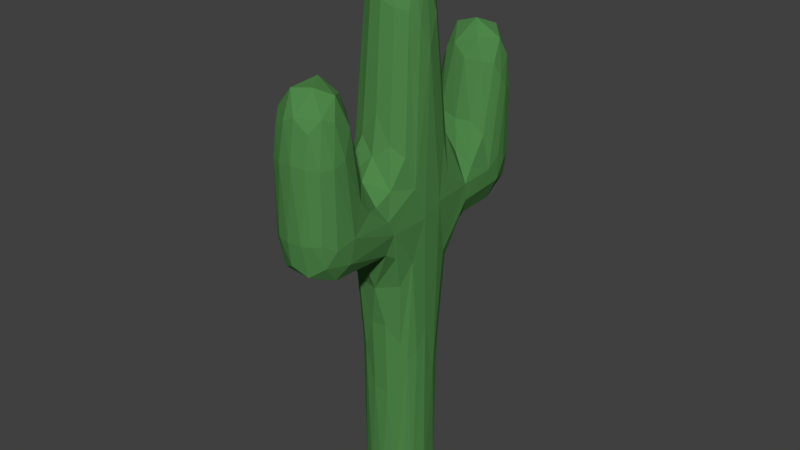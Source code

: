 # Source: Cactus.blend  (saved by Blender 2.79.0; exported with 4.5.12 LTS)
import bpy
from mathutils import Matrix  # noqa: F401  (used for matrix-valued properties, if any)

bpy.ops.wm.read_factory_settings(use_empty=True)
scene = bpy.context.scene
scene.name = 'Scene'

# ---- collections
col_collection_1 = bpy.data.collections.new('Collection 1'); scene.collection.children.link(col_collection_1)

# ---- materials (node trees are filled in below, after node groups)
mat_cactus = bpy.data.materials.new('Cactus')
mat_cactus.alpha_threshold = 0.0
mat_cactus.diffuse_color = (0.08022, 0.2423, 0.06848, 1.0)
mat_cactus.roughness = 0.5
mat_spines = bpy.data.materials.new('Spines')
mat_spines.alpha_threshold = 0.0
mat_spines.roughness = 0.5

# ---- material node trees
mat_cactus.use_nodes = True; mat_cactus.node_tree.nodes.clear()
_N = mat_cactus.node_tree.nodes; _L = mat_cactus.node_tree.links
n0 = _N.new('ShaderNodeOutputMaterial'); n0.name = 'Material Output'; n0.location = (300, 300)
n1 = _N.new('ShaderNodeBsdfDiffuse'); n1.name = 'Diffuse BSDF'; n1.location = (10, 300)
n1.inputs[0].default_value = (0.07939, 0.2423, 0.06836, 1.0)
_L.new(n1.outputs[0], n0.inputs[0])
n0.is_active_output = True
mat_spines.use_nodes = True; mat_spines.node_tree.nodes.clear()
_N = mat_spines.node_tree.nodes; _L = mat_spines.node_tree.links
n0 = _N.new('ShaderNodeOutputMaterial'); n0.name = 'Material Output'; n0.location = (300, 300)
n1 = _N.new('ShaderNodeBsdfDiffuse'); n1.name = 'Diffuse BSDF'; n1.location = (10, 300)
_L.new(n1.outputs[0], n0.inputs[0])
n0.is_active_output = True

# ---- world
world_world = bpy.data.worlds.new('World'); scene.world = world_world
world_world.color = (0.05088, 0.05088, 0.05088)
world_world.use_sun_shadow = False
world_world.sun_shadow_jitter_overblur = 0.0
world_world.cycles.sampling_method = 'MANUAL'

# ---- meshes
me_cube_002 = bpy.data.meshes.new('Cube.002')
me_cube_002.from_pydata([(-0.8089, -0.07684, 0.7271), (-0.7312, -0.4222, 0.7051), (-0.7871, 0.2422, 0.7197), (-0.6501, 0.5465, 0.7048), (-1.03, -0.1078, 0.3918), (-1.005, -0.5163, 0.2952), (-1.059, 0.3155, 0.3122), (0.0005036, 0.9049, 0.5797), (-0.3588, 0.7935, 0.669), (0.01249, 0.6776, 0.83), (0.2704, 0.8214, 0.6633), (-0.3841, 0.4963, 0.8529), (0.3841, 0.5609, 0.8294), (0.7668, 0.8025, 0.2862), (0.8081, 0.07682, 0.7278), (0.7305, 0.4218, 0.7059), (0.7863, -0.2423, 0.7204), (0.6492, -0.5466, 0.7053), (1.032, 0.1077, 0.3929), (1.009, 0.5166, 0.2958), (1.002, -0.3119, 0.387), (-0.0006955, -0.9049, 0.5797), (0.3584, -0.7934, 0.6693), (0.05076, -0.7129, 0.8019), (-0.2705, -0.8215, 0.6631), (-0.5175, -0.6826, 0.6975), (0.6239, -0.8774, 0.2602), (-0.2884, -0.6394, 0.8104), (-0.1923, -0.00511, 0.939), (0.2679, 0.2868, 0.9154), (0.08059, -0.4567, 0.9012), (0.4968, -0.01881, 0.8971), (-0.4277, -0.3941, 0.8668), (0.4445, -0.5138, 0.8269), (-0.1134, -0.932, -0.3656), (0.2878, -0.8935, -0.5513), (0.6499, -0.748, -0.4424), (-0.3829, -0.873, -0.446), (-0.09471, -0.9208, -1.0), (0.4361, -0.8347, -0.9999), (-0.4553, -0.8252, -0.9999), (0.9444, -0.06578, -0.5), (0.9001, 0.2743, -0.6481), (1.123, -0.1202, -0.2143), (0.8207, -0.5429, -0.4589), (0.8209, 0.4605, -0.9998), (1.012, 0.3032, -0.2831), (0.9222, -0.308, -0.4688), (1.017, -0.5123, -0.215), (0.8857, -0.2841, -0.9999), (0.7244, -0.6154, -0.9997), (0.1139, 0.932, -0.3657), (-0.2876, 0.8935, -0.5513), (-0.6492, 0.7479, -0.4424), (0.3834, 0.873, -0.446), (0.6268, 0.7566, -0.4685), (0.09467, 0.9208, -1.0), (-0.4363, 0.8347, -0.9994), (0.4552, 0.8252, -1.0), (-0.9383, 0.09946, -0.5914), (-0.9044, -0.2899, -0.6021), (-1.01, 0.107, -0.3395), (-0.8618, 0.4752, -0.4606), (-0.9183, -0.09552, -0.9999), (-0.821, -0.4605, -0.9994), (-0.981, -0.305, -0.3346), (-1.039, 0.5171, -0.1874), (-0.8858, 0.2842, -0.9998), (-0.7245, 0.6154, -0.9997), (-0.2504, -0.9887, 0.04219), (0.3444, -0.9811, 0.07395), (0.6596, -0.8825, -0.1184), (0.7395, -0.928, 0.1462), (-0.5584, -0.9314, 0.157), (-0.7861, -0.8072, 0.2626), (-0.6256, -0.9112, -0.09509), (1.769, 0.1146, -0.07211), (1.319, 0.1199, -0.1317), (1.363, -0.7366, -0.06107), (0.2523, 0.9887, 0.04223), (-0.3418, 0.9811, 0.07401), (-0.4788, 0.9159, -0.1289), (-0.6346, 0.9097, 0.1905), (0.562, 0.9314, 0.1568), (0.6294, 0.9111, -0.0951), (-1.743, -0.1153, -0.07216), (-1.37, -0.06028, -0.1196), (-1.169, -0.1203, -0.1931), (-1.274, 0.7527, -0.06793), (-3.019, 0.1271, -0.06944), (3.158, -0.9092, 0.3475), (3.471, -0.8122, 0.3377), (2.96, -0.888, 0.3889), (3.116, -0.6917, 0.5097), (2.758, -0.7905, 0.4387), (3.366, -0.7601, 0.4498), (2.51, -0.5809, 0.447), (1.495, -0.922, 0.07987), (1.557, -0.9045, 0.01999), (1.759, -0.6753, -0.04099), (0.9527, -0.6544, 0.2724), (-1.478, 0.9221, 0.07959), (-1.733, 0.6753, -0.04102), (-1.581, 0.9145, 0.02983), (-1.807, 0.8717, 0.1136), (-0.9481, 0.6544, 0.2721), (-0.8155, 0.8224, -0.1419), (-1.344, -0.9263, 0.0374), (-1.541, -0.9086, 0.08786), (-1.832, -0.7686, 0.1449), (-1.481, -0.7785, -0.0316), (-1.165, -0.8162, -0.05894), (-1.612, -0.1356, 0.1964), (-1.199, -0.1107, 0.26), (-1.455, 0.5667, 0.1769), (-1.28, -0.7526, 0.1714), (-2.053, -0.302, 0.2359), (1.639, 0.2896, 0.1891), (1.208, 0.1107, 0.2602), (1.393, 0.8131, 0.1488), (1.181, -0.322, 0.2553), (1.609, -0.5067, 0.1728), (1.844, -0.8478, 0.1264), (2.0, 0.27, 0.2219), (1.82, 0.8874, 0.1128), (1.358, 0.9262, 0.03717), (1.501, 0.7785, -0.03162), (1.177, 0.8161, -0.05898), (3.864, 0.09958, 0.09822), (3.777, 0.4646, 0.1008), (3.836, -0.2874, 0.1007), (3.694, -0.6142, 0.1003), (3.776, -0.05791, 0.008127), (3.638, 0.5402, 0.01665), (-3.907, 0.09628, 0.09792), (-3.878, -0.2872, 0.1013), (-3.776, -0.5324, 0.1013), (-3.818, 0.4615, 0.1014), (-3.832, 0.09106, 0.01966), (-3.71, -0.3268, -0.008073), (-3.618, 0.4863, -0.009063), (3.161, -0.924, 0.09387), (2.905, -0.9182, 0.03386), (3.525, -0.6952, 0.023), (2.864, -0.9602, 0.125), (2.483, -0.9469, 0.08985), (3.452, -0.8254, 0.1041), (-2.838, 0.9598, 0.07098), (-2.817, 0.8064, -0.01116), (-2.51, 0.9398, 0.1178), (-3.328, 0.7971, 0.02053), (-3.316, 0.8917, 0.1102), (2.343, -0.1615, 0.4535), (2.098, -0.102, 0.2575), (2.421, 0.2185, 0.4937), (2.176, 0.4187, 0.2727), (2.194, -0.5094, 0.2562), (-2.889, -0.89, 0.01688), (-2.801, -0.9664, 0.09984), (-3.304, -0.8867, 0.08087), (-3.634, -0.7173, 0.1058), (-3.512, -0.7173, 0.02727), (3.158, -0.09409, -0.06209), (2.849, 0.5155, -0.05133), (2.838, -0.6629, -0.03773), (3.492, 0.3483, -0.03473), (3.499, -0.4436, -0.02443), (3.156, 0.922, 0.0898), (2.826, 0.9648, 0.09359), (2.916, 0.8816, 0.01407), (2.56, 0.9366, 0.1398), (3.461, 0.8187, 0.1018), (3.346, 0.7889, 0.02391), (2.887, -0.102, 0.5687), (2.571, -0.3681, 0.5176), (-2.853, 0.5755, 0.525), (-3.48, 0.2239, 0.5468), (-3.309, -0.2875, 0.5556), (-2.687, 0.1459, 0.5586), (3.861, 0.09143, 0.3436), (3.777, 0.457, 0.3404), (3.788, -0.09111, 0.451), (3.58, 0.2936, 0.5229), (3.831, -0.2871, 0.342), (3.692, -0.6134, 0.3376), (3.66, 0.466, 0.4596), (3.629, -0.541, 0.4452), (3.507, -0.2883, 0.5369), (-3.003, 0.9156, 0.3445), (-3.331, 0.8757, 0.3456), (-3.551, 0.7755, 0.3293), (-3.123, 0.8126, 0.4542), (-2.762, 0.8047, 0.4354), (-2.351, 0.8304, 0.202), (-3.446, 0.6712, 0.4803), (-2.311, 0.1643, 0.4578), (-2.034, 0.09061, 0.2436), (-2.255, -0.6885, 0.2466), (-2.122, 0.542, 0.2255), (2.998, 0.9138, 0.3513), (2.76, 0.8203, 0.4154), (3.29, 0.7849, 0.4592), (3.313, 0.8819, 0.3359), (2.512, 0.5415, 0.4659), (-3.904, -0.09579, 0.3448), (-3.816, -0.4564, 0.3401), (-3.775, -0.1209, 0.4798), (-3.788, 0.1878, 0.4627), (-3.875, 0.2873, 0.3384), (-3.723, 0.6153, 0.3391), (-3.715, -0.4812, 0.4398), (-3.671, 0.5431, 0.4371), (-2.995, -0.9139, 0.3511), (-2.672, -0.7744, 0.4307), (-3.174, -0.7924, 0.4652), (-3.33, -0.8807, 0.3379), (-2.482, -0.8886, 0.1948), (-3.454, -0.6681, 0.4803), (-0.6, 0.01563, 0.8573), (0.7783, 0.6412, -0.4022), (0.6716, 0.6676, -0.9998), (0.9198, 0.1135, -1.0), (-0.6261, -0.7566, -0.4682), (-0.7771, -0.6414, -0.4015), (0.9192, 0.7326, -0.1752), (-0.8255, 0.7499, 0.2864), (0.8287, -0.7498, 0.2868), (2.974, 0.5618, 0.5396), (-2.94, -0.6012, 0.5287), (2.343, 0.8112, 0.2015), (3.588, 0.73, 0.3359), (-2.484, 0.5753, 0.4509), (-2.362, -0.3781, 0.4552), (-3.619, -0.7283, 0.3329), (-0.6717, -0.6677, -0.9998), (0.517, 0.6825, 0.6978), (-0.9142, -0.7327, -0.175), (0.9158, -0.7413, -0.1566), (0.928, 0.8268, 0.2051), (2.357, -0.8155, 0.207), (-3.12, -0.6231, -0.03543), (-2.165, -0.8653, 0.1485), (-3.625, 0.7204, 0.08927), (3.645, 0.6693, 0.1008), (-2.56, -0.3562, 0.5176)], [], [(1, 74, 25), (1, 25, 32), (218, 2, 0), (11, 3, 2), (4, 6, 113), (2, 3, 6), (3, 225, 105), (82, 225, 8), (80, 82, 7), (7, 8, 9), (8, 3, 11), (12, 235, 10), (83, 79, 7), (15, 13, 235), (19, 238, 13), (15, 235, 12), (31, 16, 14), (33, 17, 16), (16, 17, 20), (20, 100, 120), (17, 226, 100), (26, 226, 22), (70, 26, 21), (21, 22, 23), (22, 17, 33), (27, 25, 24), (73, 69, 21), (63, 67, 56), (56, 45, 221), (58, 220, 45), (56, 49, 39), (49, 50, 39), (39, 40, 63), (39, 38, 40), (29, 12, 9), (29, 11, 28), (28, 11, 218), (30, 27, 23), (28, 32, 30), (30, 32, 27), (28, 30, 31), (35, 39, 36), (39, 50, 36), (71, 70, 35), (36, 71, 35), (75, 222, 37), (75, 223, 222), (69, 75, 34), (222, 234, 40), (45, 219, 42), (221, 42, 41), (221, 45, 42), (41, 46, 43), (42, 219, 46), (47, 48, 44), (41, 49, 221), (36, 50, 44), (52, 57, 53), (57, 68, 53), (81, 80, 52), (53, 81, 52), (84, 55, 54), (84, 219, 55), (79, 84, 51), (55, 220, 58), (59, 63, 60), (64, 223, 60), (60, 223, 65), (65, 236, 87), (61, 66, 62), (59, 67, 63), (62, 67, 59), (53, 68, 62), (226, 26, 72), (99, 77, 76), (78, 43, 77), (237, 48, 43), (77, 126, 76), (126, 163, 76), (83, 13, 238), (102, 86, 85), (86, 110, 85), (85, 89, 102), (89, 140, 148), (145, 144, 92), (95, 93, 92), (91, 95, 90), (186, 187, 95), (174, 96, 94), (97, 100, 72), (122, 121, 97), (98, 78, 99), (98, 145, 97), (101, 105, 82), (104, 114, 101), (103, 88, 102), (102, 148, 103), (103, 149, 101), (104, 198, 114), (104, 193, 198), (108, 115, 109), (107, 73, 108), (73, 74, 115), (108, 241, 158), (108, 109, 241), (157, 110, 107), (109, 115, 112), (113, 114, 112), (116, 109, 112), (196, 116, 112), (124, 119, 117), (122, 156, 153), (123, 124, 117), (125, 83, 124), (124, 229, 170), (169, 126, 125), (129, 133, 243), (165, 133, 132), (134, 138, 135), (135, 139, 136), (140, 139, 138), (137, 140, 138), (144, 145, 142), (142, 143, 141), (143, 131, 146), (164, 143, 142), (131, 91, 146), (150, 242, 151), (148, 150, 147), (150, 140, 242), (203, 155, 154), (203, 229, 155), (156, 96, 152), (174, 154, 152), (163, 165, 162), (167, 169, 168), (167, 171, 172), (202, 171, 167), (230, 243, 171), (172, 169, 167), (133, 165, 172), (243, 133, 171), (227, 203, 154), (173, 174, 93), (187, 182, 227), (177, 228, 178), (178, 231, 175), (175, 194, 176), (177, 217, 228), (176, 206, 177), (185, 182, 181), (179, 181, 183), (181, 187, 186), (231, 193, 192), (189, 191, 188), (194, 175, 191), (189, 194, 191), (175, 192, 191), (175, 231, 192), (198, 231, 195), (198, 193, 231), (231, 178, 195), (199, 202, 168), (170, 229, 200), (168, 170, 199), (199, 200, 201), (203, 227, 200), (201, 202, 199), (201, 230, 202), (182, 185, 201), (208, 134, 204), (208, 137, 134), (135, 205, 204), (206, 176, 207), (176, 194, 207), (212, 215, 158), (216, 197, 213), (158, 216, 212), (212, 213, 214), (232, 244, 213), (214, 215, 212), (215, 217, 233), (218, 0, 1, 32), (1, 5, 74), (4, 113, 5), (4, 0, 2, 6), (218, 11, 2), (83, 10, 235, 13), (6, 3, 105), (8, 225, 3), (7, 82, 8), (79, 80, 7), (8, 11, 9), (7, 9, 10), (9, 12, 10), (10, 83, 7), (15, 14, 18, 19), (31, 14, 15, 12), (15, 19, 13), (18, 118, 19), (18, 14, 16, 20), (31, 33, 16), (120, 118, 18, 20), (73, 24, 25, 74), (20, 17, 100), (22, 226, 17), (21, 26, 22), (69, 70, 21), (22, 33, 23), (21, 23, 24), (23, 27, 24), (27, 32, 25), (24, 73, 21), (40, 38, 34, 37), (56, 67, 68), (56, 68, 57), (56, 58, 45), (56, 221, 49), (56, 39, 63), (63, 40, 234), (63, 234, 64), (28, 31, 29), (29, 31, 12), (29, 9, 11), (28, 218, 32), (31, 30, 33), (30, 23, 33), (34, 38, 35), (38, 39, 35), (35, 70, 34), (36, 237, 71), (34, 75, 37), (75, 236, 223), (55, 219, 45, 220), (37, 222, 40), (48, 47, 41, 43), (42, 46, 41), (46, 219, 224), (237, 36, 44, 48), (49, 47, 44, 50), (47, 49, 41), (58, 56, 51, 54), (51, 56, 52), (56, 57, 52), (52, 80, 51), (53, 106, 81), (51, 84, 54), (84, 224, 219), (222, 223, 64, 234), (54, 55, 58), (63, 64, 60), (61, 59, 60, 65), (106, 53, 62, 66), (61, 65, 87), (65, 223, 236), (59, 61, 62), (127, 77, 46, 224), (61, 87, 66), (62, 68, 67), (70, 71, 97), (69, 34, 70), (70, 72, 26), (97, 72, 70), (69, 73, 107), (107, 75, 69), (99, 78, 77), (78, 237, 43), (77, 127, 126), (43, 46, 77), (164, 99, 76, 162), (76, 163, 162), (87, 86, 88, 66), (81, 106, 101), (80, 81, 101), (79, 51, 80), (1, 0, 4, 5), (101, 82, 80), (79, 83, 125), (125, 84, 79), (110, 86, 87, 111), (102, 88, 86), (88, 106, 66), (240, 89, 85, 110), (87, 236, 111), (146, 91, 90, 141), (89, 148, 102), (89, 240, 139), (89, 139, 140), (92, 144, 90), (94, 145, 92), (94, 239, 145), (96, 239, 94), (90, 144, 141), (95, 91, 184, 186), (91, 131, 184), (90, 95, 92), (95, 187, 93), (237, 78, 98, 71), (92, 93, 94), (93, 174, 94), (72, 100, 226), (97, 121, 100), (98, 97, 71), (142, 98, 99, 164), (98, 142, 145), (236, 75, 107, 111), (97, 145, 122), (122, 145, 239), (82, 105, 225), (101, 114, 105), (103, 101, 106), (103, 106, 88), (103, 148, 147), (101, 149, 104), (104, 149, 193), (107, 110, 111), (196, 112, 114, 198), (108, 73, 115), (107, 108, 158), (158, 157, 107), (157, 240, 110), (112, 115, 113), (115, 5, 113), (115, 74, 5), (113, 6, 114), (6, 105, 114), (121, 117, 118, 120), (116, 197, 109), (197, 241, 109), (117, 119, 118), (119, 19, 118), (119, 238, 19), (123, 117, 121, 153), (120, 100, 121), (224, 84, 125, 127), (121, 122, 153), (122, 239, 156), (123, 155, 124), (155, 229, 124), (125, 126, 127), (170, 168, 125, 124), (124, 83, 119), (119, 83, 238), (133, 129, 128, 132), (168, 169, 125), (169, 163, 126), (143, 132, 130, 131), (128, 130, 132), (132, 166, 165), (161, 160, 136, 139), (132, 143, 166), (135, 138, 139), (153, 152, 154, 155), (134, 137, 138), (137, 242, 140), (141, 144, 142), (164, 166, 143), (141, 143, 146), (147, 149, 103), (147, 188, 149), (148, 140, 150), (147, 150, 151), (242, 190, 151), (160, 159, 215, 233), (153, 155, 123), (153, 156, 152), (96, 156, 239), (152, 96, 174), (158, 241, 216), (157, 158, 159), (159, 160, 161), (158, 215, 159), (163, 169, 172, 165), (159, 161, 157), (161, 240, 157), (161, 139, 240), (164, 162, 166), (162, 165, 166), (168, 202, 167), (202, 230, 171), (130, 128, 179, 183), (171, 133, 172), (173, 227, 154), (173, 154, 174), (173, 93, 187), (173, 187, 227), (178, 228, 244), (178, 175, 176), (178, 176, 177), (177, 206, 217), (130, 183, 184, 131), (180, 179, 128, 129), (230, 180, 129, 243), (185, 181, 179, 180), (186, 184, 183, 181), (180, 230, 185), (151, 189, 188, 147), (182, 187, 181), (192, 149, 188), (192, 193, 149), (194, 190, 209, 211), (189, 151, 190), (190, 242, 209), (189, 190, 194), (196, 195, 232, 116), (188, 191, 192), (232, 195, 178, 244), (116, 232, 197), (232, 213, 197), (196, 198, 195), (233, 205, 136, 160), (200, 229, 203), (199, 170, 200), (200, 227, 201), (201, 185, 230), (227, 182, 201), (208, 209, 137), (209, 242, 137), (204, 134, 135), (135, 136, 205), (210, 206, 204, 205), (207, 208, 204, 206), (210, 217, 206), (205, 233, 210), (211, 209, 208, 207), (207, 194, 211), (212, 216, 213), (216, 241, 197), (213, 228, 214), (213, 244, 228), (215, 214, 217), (217, 210, 233), (228, 217, 214)])
me_cube_002.materials.append(mat_cactus)
me_cube_002.materials.append(mat_spines)
me_cube_002.use_remesh_preserve_volume = False
me_cube_002.use_remesh_preserve_attributes = False
me_cube_002.use_mirror_vertex_groups = False
me_cube_002.update()

# ---- objects
ob_cube = bpy.data.objects.new('Cube', me_cube_002)

# ---- transforms, parenting, visibility, modifiers, constraints
ob_cube.location = (0.006853, -0.08977, 6.655)
ob_cube.rotation_euler = (0.0, -0.0, 1.571)
ob_cube.scale = (0.8356, 0.8356, 6.719)
ob_cube.lineart.crease_threshold = 0.0
_m = ob_cube.modifiers.new('ParticleSystem 1', 'PARTICLE_SYSTEM')

# ---- collection membership
col_collection_1.objects.link(ob_cube)

# ---- scene / render settings (as saved in the file)
scene.frame_start = 1; scene.frame_end = 250; scene.frame_set(1)
scene.render.engine = 'CYCLES'
scene.render.resolution_percentage = 50
scene.render.dither_intensity = 0.0
scene.cycles.use_denoising = False
scene.cycles.samples = 128
scene.cycles.sampling_pattern = 'TABULATED_SOBOL'
scene.cycles.use_adaptive_sampling = False
scene.cycles.use_light_tree = False
scene.cycles.blur_glossy = 0.0
scene.cycles.sample_clamp_indirect = 0.0
scene.view_settings.view_transform = 'Standard'
bpy.context.view_layer.update()

# ---- added for rendering (the .blend has no active camera and no usable light): camera, sun
cam_auto = bpy.data.cameras.new('AutoCamera')
cam_auto.lens = 50.0
cam_auto.sensor_width = 36.0
cam_auto.clip_end = 1000.0
ob_auto_camera = bpy.data.objects.new('AutoCamera', cam_auto)
scene.collection.objects.link(ob_auto_camera)
ob_auto_camera.location = (13.5609, -16.3727, 17.2934)
ob_auto_camera.rotation_euler = (1.09748, -7.21219e-08, 0.694738)
scene.camera = ob_auto_camera
light_auto_sun = bpy.data.lights.new('AutoSun', 'SUN')
light_auto_sun.energy = 3.0
light_auto_sun.angle = 0.0523599
ob_auto_sun = bpy.data.objects.new('AutoSun', light_auto_sun)
scene.collection.objects.link(ob_auto_sun)
ob_auto_sun.rotation_euler = (0.872665, 0.174533, 0.523599)
bpy.context.view_layer.update()
